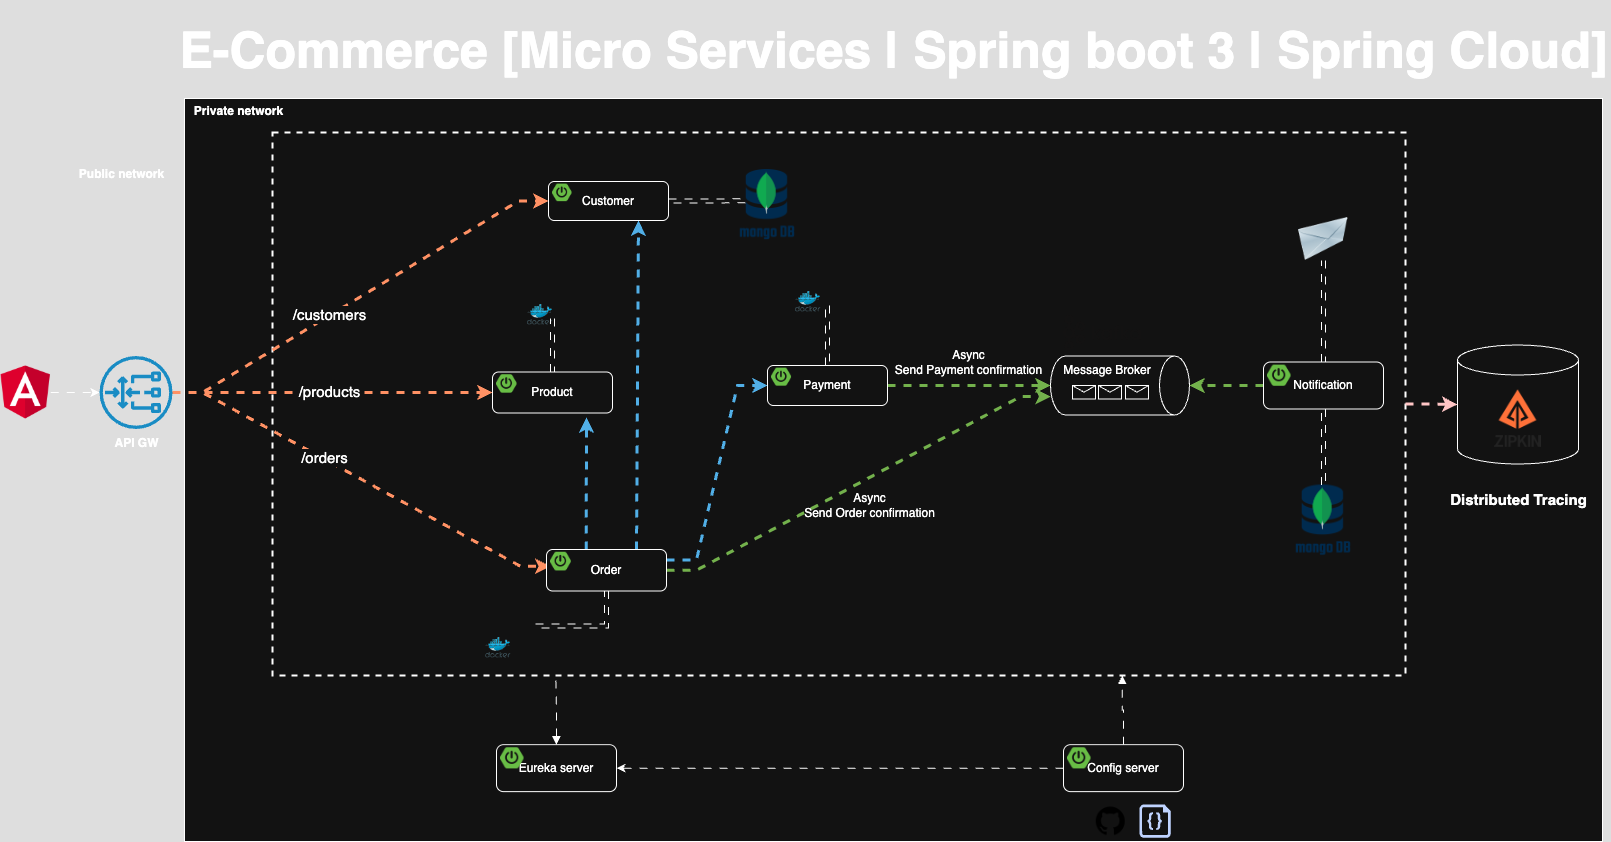

The diagram above was exported from draw.io. Its source (the exported page's mxGraphModel, read from the mxfile embedded in the PNG):
<mxGraphModel dx="1106" dy="909" grid="0" gridSize="10" guides="0" tooltips="1" connect="0" arrows="0" fold="1" page="0" pageScale="1" pageWidth="1169" pageHeight="827" math="0" shadow="0">
  <root>
    <mxCell id="0" />
    <mxCell id="1" parent="0" />
    <mxCell id="xCOBlcEBNlZvq0qhSWPW-67" value="" style="rounded=0;whiteSpace=wrap;html=1;" parent="1" vertex="1">
      <mxGeometry x="175" y="57" width="1418" height="743" as="geometry" />
    </mxCell>
    <mxCell id="xCOBlcEBNlZvq0qhSWPW-52" value="" style="shape=cylinder3;whiteSpace=wrap;html=1;boundedLbl=1;backgroundOutline=1;size=15;" parent="1" vertex="1">
      <mxGeometry x="1448" y="303.5" width="121" height="119" as="geometry" />
    </mxCell>
    <mxCell id="O6HLDK9tNG4gK17g9pfa-21" value="" style="rounded=0;whiteSpace=wrap;html=1;sketch=0;fillColor=none;dashed=1;strokeWidth=2;" parent="1" vertex="1">
      <mxGeometry x="263" y="91" width="1133" height="543" as="geometry" />
    </mxCell>
    <mxCell id="O6HLDK9tNG4gK17g9pfa-33" value="" style="image;html=1;image=img/lib/clip_art/networking/Email_128x128.png;sketch=0;fontSize=15;fillColor=none;" parent="1" vertex="1">
      <mxGeometry x="1288" y="176" width="52" height="43" as="geometry" />
    </mxCell>
    <mxCell id="O6HLDK9tNG4gK17g9pfa-50" value="" style="endArrow=classic;html=1;rounded=0;fontSize=15;endSize=6;strokeWidth=3;strokeColor=#C73500;fillColor=#fa6800;edgeStyle=entityRelationEdgeStyle;flowAnimation=1;entryX=0;entryY=0.5;entryDx=0;entryDy=0;" parent="1" source="O6HLDK9tNG4gK17g9pfa-103" target="xCOBlcEBNlZvq0qhSWPW-1" edge="1">
      <mxGeometry width="50" height="50" relative="1" as="geometry">
        <mxPoint x="267" y="350" as="sourcePoint" />
        <mxPoint x="465.0000000000002" y="161.5" as="targetPoint" />
      </mxGeometry>
    </mxCell>
    <mxCell id="O6HLDK9tNG4gK17g9pfa-59" value="/customers" style="edgeLabel;html=1;align=center;verticalAlign=middle;resizable=0;points=[];fontSize=15;" parent="O6HLDK9tNG4gK17g9pfa-50" vertex="1" connectable="0">
      <mxGeometry x="-0.5046" y="1" relative="1" as="geometry">
        <mxPoint x="62" y="-38" as="offset" />
      </mxGeometry>
    </mxCell>
    <mxCell id="O6HLDK9tNG4gK17g9pfa-51" value="" style="endArrow=classic;html=1;rounded=0;fontSize=15;endSize=6;strokeWidth=3;strokeColor=#C73500;fillColor=#fa6800;edgeStyle=entityRelationEdgeStyle;entryX=0;entryY=0.75;entryDx=0;entryDy=0;flowAnimation=1;" parent="1" source="O6HLDK9tNG4gK17g9pfa-103" target="xCOBlcEBNlZvq0qhSWPW-20" edge="1">
      <mxGeometry width="50" height="50" relative="1" as="geometry">
        <mxPoint x="260.99999999999955" y="353" as="sourcePoint" />
        <mxPoint x="486" y="528.5" as="targetPoint" />
      </mxGeometry>
    </mxCell>
    <mxCell id="O6HLDK9tNG4gK17g9pfa-60" value="/orders" style="edgeLabel;html=1;align=center;verticalAlign=middle;resizable=0;points=[];fontSize=15;" parent="O6HLDK9tNG4gK17g9pfa-51" vertex="1" connectable="0">
      <mxGeometry x="0.2804" y="-3" relative="1" as="geometry">
        <mxPoint x="-88" y="-53" as="offset" />
      </mxGeometry>
    </mxCell>
    <mxCell id="8Op4M2FmP5w4KHeaY0xA-4" style="edgeStyle=orthogonalEdgeStyle;rounded=0;orthogonalLoop=1;jettySize=auto;html=1;strokeWidth=3;fillColor=#fa6800;strokeColor=#C73500;flowAnimation=1;entryX=0;entryY=0.5;entryDx=0;entryDy=0;" parent="1" source="O6HLDK9tNG4gK17g9pfa-103" target="xCOBlcEBNlZvq0qhSWPW-12" edge="1">
      <mxGeometry relative="1" as="geometry">
        <mxPoint x="403" y="351" as="targetPoint" />
      </mxGeometry>
    </mxCell>
    <mxCell id="8Op4M2FmP5w4KHeaY0xA-5" value="/products" style="edgeLabel;html=1;align=center;verticalAlign=middle;resizable=0;points=[];fontSize=15;" parent="8Op4M2FmP5w4KHeaY0xA-4" vertex="1" connectable="0">
      <mxGeometry x="0.2865" y="1" relative="1" as="geometry">
        <mxPoint x="-50" y="-1" as="offset" />
      </mxGeometry>
    </mxCell>
    <mxCell id="Sr1AToIsDmf1QCaqVxD8-1" value="" style="shape=image;verticalLabelPosition=bottom;labelBackgroundColor=default;verticalAlign=top;aspect=fixed;imageAspect=0;image=https://www.opc-router.de/wp-content/uploads/2021/03/mongodb_thumbnail.png;" parent="1" vertex="1">
      <mxGeometry x="1286.12" y="443.5" width="55.76" height="75" as="geometry" />
    </mxCell>
    <mxCell id="8Op4M2FmP5w4KHeaY0xA-1" value="" style="shape=image;verticalLabelPosition=bottom;labelBackgroundColor=default;verticalAlign=top;aspect=fixed;imageAspect=0;image=https://avatars.githubusercontent.com/u/11860887?s=280&amp;v=4;" parent="1" vertex="1">
      <mxGeometry x="1477" y="345.5" width="63" height="63" as="geometry" />
    </mxCell>
    <mxCell id="xCOBlcEBNlZvq0qhSWPW-14" value="" style="shape=image;verticalLabelPosition=bottom;labelBackgroundColor=default;verticalAlign=top;aspect=fixed;imageAspect=0;image=https://static-00.iconduck.com/assets.00/kafka-icon-2048x935-cvu4503l.png;imageBorder=none;perimeterSpacing=0;" parent="1" vertex="1">
      <mxGeometry x="1054" y="274" width="77.75" height="35.5" as="geometry" />
    </mxCell>
    <mxCell id="xCOBlcEBNlZvq0qhSWPW-15" value="Message Broker" style="shape=cylinder3;whiteSpace=wrap;html=1;boundedLbl=1;backgroundOutline=1;size=15;rotation=90;horizontal=0;verticalAlign=top;" parent="1" vertex="1">
      <mxGeometry x="1081" y="274.5" width="59" height="139" as="geometry" />
    </mxCell>
    <mxCell id="xCOBlcEBNlZvq0qhSWPW-25" style="edgeStyle=entityRelationEdgeStyle;rounded=0;orthogonalLoop=1;jettySize=auto;html=1;entryX=0.686;entryY=0.998;entryDx=0;entryDy=0;entryPerimeter=0;fillColor=#60a917;strokeColor=#2D7600;strokeWidth=3;flowAnimation=1;" parent="1" source="xCOBlcEBNlZvq0qhSWPW-19" target="xCOBlcEBNlZvq0qhSWPW-15" edge="1">
      <mxGeometry relative="1" as="geometry" />
    </mxCell>
    <mxCell id="xCOBlcEBNlZvq0qhSWPW-27" style="rounded=0;orthogonalLoop=1;jettySize=auto;html=1;exitX=0.331;exitY=-0.003;exitDx=0;exitDy=0;exitPerimeter=0;strokeWidth=3;fillColor=#1ba1e2;strokeColor=#006EAF;flowAnimation=1;" parent="1" source="xCOBlcEBNlZvq0qhSWPW-19" edge="1">
      <mxGeometry relative="1" as="geometry">
        <mxPoint x="577" y="376" as="targetPoint" />
      </mxGeometry>
    </mxCell>
    <mxCell id="xCOBlcEBNlZvq0qhSWPW-28" style="edgeStyle=entityRelationEdgeStyle;rounded=0;orthogonalLoop=1;jettySize=auto;html=1;entryX=0;entryY=0.5;entryDx=0;entryDy=0;exitX=1;exitY=0.25;exitDx=0;exitDy=0;fillColor=#1ba1e2;strokeColor=#006EAF;strokeWidth=3;flowAnimation=1;" parent="1" source="xCOBlcEBNlZvq0qhSWPW-19" target="xCOBlcEBNlZvq0qhSWPW-9" edge="1">
      <mxGeometry relative="1" as="geometry" />
    </mxCell>
    <mxCell id="xCOBlcEBNlZvq0qhSWPW-30" style="rounded=0;orthogonalLoop=1;jettySize=auto;html=1;entryX=0.5;entryY=1;entryDx=0;entryDy=0;entryPerimeter=0;fillColor=#60a917;strokeColor=#2D7600;strokeWidth=3;flowAnimation=1;" parent="1" source="xCOBlcEBNlZvq0qhSWPW-9" target="xCOBlcEBNlZvq0qhSWPW-15" edge="1">
      <mxGeometry relative="1" as="geometry" />
    </mxCell>
    <mxCell id="xCOBlcEBNlZvq0qhSWPW-31" style="rounded=0;orthogonalLoop=1;jettySize=auto;html=1;exitX=0.75;exitY=0;exitDx=0;exitDy=0;entryX=0.75;entryY=1;entryDx=0;entryDy=0;strokeWidth=3;fillColor=#1ba1e2;strokeColor=#006EAF;flowAnimation=1;" parent="1" source="xCOBlcEBNlZvq0qhSWPW-19" target="xCOBlcEBNlZvq0qhSWPW-1" edge="1">
      <mxGeometry relative="1" as="geometry" />
    </mxCell>
    <mxCell id="xCOBlcEBNlZvq0qhSWPW-35" style="edgeStyle=orthogonalEdgeStyle;rounded=0;orthogonalLoop=1;jettySize=auto;html=1;entryX=0.5;entryY=0;entryDx=0;entryDy=0;entryPerimeter=0;fillColor=#60a917;strokeColor=#2D7600;strokeWidth=3;flowAnimation=1;" parent="1" source="xCOBlcEBNlZvq0qhSWPW-33" target="xCOBlcEBNlZvq0qhSWPW-15" edge="1">
      <mxGeometry relative="1" as="geometry" />
    </mxCell>
    <mxCell id="O6HLDK9tNG4gK17g9pfa-22" value="" style="shape=image;verticalLabelPosition=bottom;labelBackgroundColor=default;verticalAlign=top;aspect=fixed;imageAspect=0;image=https://cdn-icons-png.flaticon.com/512/25/25231.png;" parent="1" vertex="1">
      <mxGeometry x="1086.76" y="765.25" width="29" height="29" as="geometry" />
    </mxCell>
    <mxCell id="O6HLDK9tNG4gK17g9pfa-23" value="" style="sketch=0;aspect=fixed;pointerEvents=1;shadow=0;dashed=0;html=1;strokeColor=none;labelPosition=center;verticalLabelPosition=bottom;verticalAlign=top;align=center;fillColor=#00188D;shape=mxgraph.azure.code_file" parent="1" vertex="1">
      <mxGeometry x="1129.98" y="763" width="31.26" height="33.25" as="geometry" />
    </mxCell>
    <mxCell id="xCOBlcEBNlZvq0qhSWPW-46" value="" style="group" parent="1" vertex="1" connectable="0">
      <mxGeometry x="785.94" y="213" width="50.120000000000005" height="57.64852490606316" as="geometry" />
    </mxCell>
    <mxCell id="xCOBlcEBNlZvq0qhSWPW-47" value="" style="shape=image;verticalLabelPosition=bottom;labelBackgroundColor=default;verticalAlign=top;aspect=fixed;imageAspect=0;image=https://upload.wikimedia.org/wikipedia/commons/thumb/b/ba/Database-postgres.svg/1448px-Database-postgres.svg.png;container=0;" parent="xCOBlcEBNlZvq0qhSWPW-46" vertex="1">
      <mxGeometry x="13.99735211811253" width="36.12264788188748" height="51.04120428447361" as="geometry" />
    </mxCell>
    <mxCell id="xCOBlcEBNlZvq0qhSWPW-48" value="" style="sketch=0;aspect=fixed;html=1;points=[];align=center;image;fontSize=12;image=img/lib/mscae/Docker.svg;fillColor=none;container=0;" parent="xCOBlcEBNlZvq0qhSWPW-46" vertex="1">
      <mxGeometry y="36.67969348659003" width="25.571745633503813" height="20.968831419473126" as="geometry" />
    </mxCell>
    <mxCell id="xCOBlcEBNlZvq0qhSWPW-49" value="" style="group" parent="1" vertex="1" connectable="0">
      <mxGeometry x="517.94" y="226" width="50.120000000000005" height="57.64852490606316" as="geometry" />
    </mxCell>
    <mxCell id="xCOBlcEBNlZvq0qhSWPW-50" value="" style="shape=image;verticalLabelPosition=bottom;labelBackgroundColor=default;verticalAlign=top;aspect=fixed;imageAspect=0;image=https://upload.wikimedia.org/wikipedia/commons/thumb/b/ba/Database-postgres.svg/1448px-Database-postgres.svg.png;container=0;" parent="xCOBlcEBNlZvq0qhSWPW-49" vertex="1">
      <mxGeometry x="15.99735211811253" width="36.12264788188748" height="51.04120428447361" as="geometry" />
    </mxCell>
    <mxCell id="xCOBlcEBNlZvq0qhSWPW-51" value="" style="sketch=0;aspect=fixed;html=1;points=[];align=center;image;fontSize=12;image=img/lib/mscae/Docker.svg;fillColor=none;container=0;" parent="xCOBlcEBNlZvq0qhSWPW-49" vertex="1">
      <mxGeometry y="36.67969348659003" width="25.571745633503813" height="20.968831419473126" as="geometry" />
    </mxCell>
    <mxCell id="xCOBlcEBNlZvq0qhSWPW-53" style="edgeStyle=orthogonalEdgeStyle;rounded=0;orthogonalLoop=1;jettySize=auto;html=1;shape=link;flowAnimation=1;" parent="1" source="xCOBlcEBNlZvq0qhSWPW-1" edge="1">
      <mxGeometry relative="1" as="geometry">
        <mxPoint x="735.9973521181128" y="159.24" as="targetPoint" />
      </mxGeometry>
    </mxCell>
    <mxCell id="xCOBlcEBNlZvq0qhSWPW-54" style="edgeStyle=orthogonalEdgeStyle;rounded=0;orthogonalLoop=1;jettySize=auto;html=1;shape=link;flowAnimation=1;" parent="1" source="xCOBlcEBNlZvq0qhSWPW-9" target="xCOBlcEBNlZvq0qhSWPW-47" edge="1">
      <mxGeometry relative="1" as="geometry" />
    </mxCell>
    <mxCell id="xCOBlcEBNlZvq0qhSWPW-55" value="" style="group" parent="1" vertex="1" connectable="0">
      <mxGeometry x="476" y="559" width="50.120000000000005" height="57.64852490606316" as="geometry" />
    </mxCell>
    <mxCell id="xCOBlcEBNlZvq0qhSWPW-56" value="" style="shape=image;verticalLabelPosition=bottom;labelBackgroundColor=default;verticalAlign=top;aspect=fixed;imageAspect=0;image=https://upload.wikimedia.org/wikipedia/commons/thumb/b/ba/Database-postgres.svg/1448px-Database-postgres.svg.png;container=0;" parent="xCOBlcEBNlZvq0qhSWPW-55" vertex="1">
      <mxGeometry x="13.99735211811253" width="36.12264788188748" height="51.04120428447361" as="geometry" />
    </mxCell>
    <mxCell id="xCOBlcEBNlZvq0qhSWPW-57" value="" style="sketch=0;aspect=fixed;html=1;points=[];align=center;image;fontSize=12;image=img/lib/mscae/Docker.svg;fillColor=none;container=0;" parent="xCOBlcEBNlZvq0qhSWPW-55" vertex="1">
      <mxGeometry y="36.67969348659003" width="25.571745633503813" height="20.968831419473126" as="geometry" />
    </mxCell>
    <mxCell id="xCOBlcEBNlZvq0qhSWPW-58" style="edgeStyle=orthogonalEdgeStyle;rounded=0;orthogonalLoop=1;jettySize=auto;html=1;entryX=1;entryY=0.5;entryDx=0;entryDy=0;exitX=0.5;exitY=1;exitDx=0;exitDy=0;shape=link;flowAnimation=1;" parent="1" source="xCOBlcEBNlZvq0qhSWPW-19" target="xCOBlcEBNlZvq0qhSWPW-56" edge="1">
      <mxGeometry relative="1" as="geometry" />
    </mxCell>
    <mxCell id="xCOBlcEBNlZvq0qhSWPW-59" style="edgeStyle=orthogonalEdgeStyle;rounded=0;orthogonalLoop=1;jettySize=auto;html=1;entryX=0.25;entryY=1;entryDx=0;entryDy=0;shape=link;flowAnimation=1;" parent="1" source="xCOBlcEBNlZvq0qhSWPW-12" target="xCOBlcEBNlZvq0qhSWPW-50" edge="1">
      <mxGeometry relative="1" as="geometry" />
    </mxCell>
    <mxCell id="xCOBlcEBNlZvq0qhSWPW-60" style="edgeStyle=orthogonalEdgeStyle;rounded=0;orthogonalLoop=1;jettySize=auto;html=1;entryX=0.5;entryY=1;entryDx=0;entryDy=0;shape=link;flowAnimation=1;" parent="1" source="xCOBlcEBNlZvq0qhSWPW-33" target="O6HLDK9tNG4gK17g9pfa-33" edge="1">
      <mxGeometry relative="1" as="geometry" />
    </mxCell>
    <mxCell id="xCOBlcEBNlZvq0qhSWPW-61" style="edgeStyle=orthogonalEdgeStyle;rounded=0;orthogonalLoop=1;jettySize=auto;html=1;entryX=0;entryY=0.5;entryDx=0;entryDy=0;entryPerimeter=0;strokeWidth=3;fillColor=#a20025;strokeColor=#6F0000;flowAnimation=1;" parent="1" source="O6HLDK9tNG4gK17g9pfa-21" target="xCOBlcEBNlZvq0qhSWPW-52" edge="1">
      <mxGeometry relative="1" as="geometry" />
    </mxCell>
    <mxCell id="xCOBlcEBNlZvq0qhSWPW-62" value="Distributed Tracing" style="text;html=1;align=center;verticalAlign=middle;resizable=0;points=[];autosize=1;strokeColor=none;fillColor=none;fontStyle=1;fontSize=15;" parent="1" vertex="1">
      <mxGeometry x="1431" y="443" width="155" height="30" as="geometry" />
    </mxCell>
    <mxCell id="O6HLDK9tNG4gK17g9pfa-103" value="&lt;b&gt;API GW&lt;/b&gt;" style="sketch=0;outlineConnect=0;dashed=0;verticalLabelPosition=bottom;verticalAlign=top;align=center;html=1;fontSize=12;fontStyle=0;aspect=fixed;pointerEvents=1;shape=mxgraph.aws4.gateway_load_balancer;labelBackgroundColor=none;labelBorderColor=none;fillColor=#1ba1e2;strokeColor=default;" parent="1" vertex="1">
      <mxGeometry x="90" y="314.5" width="73" height="73" as="geometry" />
    </mxCell>
    <mxCell id="xCOBlcEBNlZvq0qhSWPW-64" style="edgeStyle=orthogonalEdgeStyle;rounded=0;orthogonalLoop=1;jettySize=auto;html=1;entryX=0.5;entryY=0;entryDx=0;entryDy=0;shape=link;flowAnimation=1;" parent="1" source="xCOBlcEBNlZvq0qhSWPW-33" target="Sr1AToIsDmf1QCaqVxD8-1" edge="1">
      <mxGeometry relative="1" as="geometry" />
    </mxCell>
    <mxCell id="xCOBlcEBNlZvq0qhSWPW-65" value="Async&lt;br&gt;Send Order confirmation" style="text;html=1;align=center;verticalAlign=middle;resizable=0;points=[];autosize=1;strokeColor=none;fillColor=none;" parent="1" vertex="1">
      <mxGeometry x="785.94" y="443.5" width="149" height="41" as="geometry" />
    </mxCell>
    <mxCell id="xCOBlcEBNlZvq0qhSWPW-66" value="Async&lt;br&gt;Send Payment confirmation" style="text;html=1;align=center;verticalAlign=middle;resizable=0;points=[];autosize=1;strokeColor=none;fillColor=none;" parent="1" vertex="1">
      <mxGeometry x="876" y="300" width="165" height="41" as="geometry" />
    </mxCell>
    <mxCell id="xCOBlcEBNlZvq0qhSWPW-68" value="Public network" style="text;html=1;align=center;verticalAlign=middle;resizable=0;points=[];autosize=1;strokeColor=none;fillColor=none;fontStyle=1" parent="1" vertex="1">
      <mxGeometry x="60" y="120" width="103" height="26" as="geometry" />
    </mxCell>
    <mxCell id="xCOBlcEBNlZvq0qhSWPW-69" value="Private network" style="text;html=1;align=center;verticalAlign=middle;resizable=0;points=[];autosize=1;strokeColor=none;fillColor=none;fontStyle=1" parent="1" vertex="1">
      <mxGeometry x="175" y="57" width="107" height="26" as="geometry" />
    </mxCell>
    <mxCell id="xCOBlcEBNlZvq0qhSWPW-70" style="edgeStyle=orthogonalEdgeStyle;rounded=0;orthogonalLoop=1;jettySize=auto;html=1;entryX=0.75;entryY=1;entryDx=0;entryDy=0;flowAnimation=1;startArrow=none;startFill=0;endArrow=block;endFill=1;" parent="1" source="xCOBlcEBNlZvq0qhSWPW-37" target="O6HLDK9tNG4gK17g9pfa-21" edge="1">
      <mxGeometry relative="1" as="geometry" />
    </mxCell>
    <mxCell id="xCOBlcEBNlZvq0qhSWPW-71" style="edgeStyle=orthogonalEdgeStyle;rounded=0;orthogonalLoop=1;jettySize=auto;html=1;entryX=0.25;entryY=1;entryDx=0;entryDy=0;flowAnimation=1;startArrow=block;startFill=1;endArrow=none;endFill=0;" parent="1" source="xCOBlcEBNlZvq0qhSWPW-40" target="O6HLDK9tNG4gK17g9pfa-21" edge="1">
      <mxGeometry relative="1" as="geometry" />
    </mxCell>
    <mxCell id="rKu08YaNow4kpiejSnou-1" value="" style="shape=message;html=1;html=1;outlineConnect=0;labelPosition=center;verticalLabelPosition=bottom;align=center;verticalAlign=top;container=0;" parent="1" vertex="1">
      <mxGeometry x="1063" y="344" width="23" height="13.5" as="geometry" />
    </mxCell>
    <mxCell id="rKu08YaNow4kpiejSnou-2" value="" style="shape=message;html=1;html=1;outlineConnect=0;labelPosition=center;verticalLabelPosition=bottom;align=center;verticalAlign=top;container=0;" parent="1" vertex="1">
      <mxGeometry x="1089" y="344" width="23" height="13.5" as="geometry" />
    </mxCell>
    <mxCell id="rKu08YaNow4kpiejSnou-3" value="" style="shape=message;html=1;html=1;outlineConnect=0;labelPosition=center;verticalLabelPosition=bottom;align=center;verticalAlign=top;container=0;" parent="1" vertex="1">
      <mxGeometry x="1116" y="344" width="23" height="13.5" as="geometry" />
    </mxCell>
    <mxCell id="rKu08YaNow4kpiejSnou-4" style="edgeStyle=orthogonalEdgeStyle;rounded=0;orthogonalLoop=1;jettySize=auto;html=1;flowAnimation=1;" parent="1" source="xCOBlcEBNlZvq0qhSWPW-37" target="xCOBlcEBNlZvq0qhSWPW-40" edge="1">
      <mxGeometry relative="1" as="geometry" />
    </mxCell>
    <mxCell id="rKu08YaNow4kpiejSnou-6" style="edgeStyle=orthogonalEdgeStyle;rounded=0;orthogonalLoop=1;jettySize=auto;html=1;flowAnimation=1;" parent="1" source="rKu08YaNow4kpiejSnou-5" target="O6HLDK9tNG4gK17g9pfa-103" edge="1">
      <mxGeometry relative="1" as="geometry" />
    </mxCell>
    <mxCell id="rKu08YaNow4kpiejSnou-5" value="" style="shape=image;verticalLabelPosition=bottom;labelBackgroundColor=default;verticalAlign=top;aspect=fixed;imageAspect=0;image=https://upload.wikimedia.org/wikipedia/commons/thumb/c/cf/Angular_full_color_logo.svg/800px-Angular_full_color_logo.svg.png;clipPath=inset(11.67% 12.33% 7.67% 12%);" parent="1" vertex="1">
      <mxGeometry x="-9" y="324.25" width="50.18" height="53.5" as="geometry" />
    </mxCell>
    <mxCell id="vR1Pq6dqCtEIYChafSH1-1" value="" style="shape=image;verticalLabelPosition=bottom;labelBackgroundColor=default;verticalAlign=top;aspect=fixed;imageAspect=0;image=https://www.opc-router.de/wp-content/uploads/2021/03/mongodb_thumbnail.png;" parent="1" vertex="1">
      <mxGeometry x="730.1799999999998" y="128" width="55.76" height="75" as="geometry" />
    </mxCell>
    <mxCell id="vbnjpDnbafTEZDlO4RGQ-1" value="E-Commerce [Micro Services | Spring boot 3 | Spring Cloud]" style="text;html=1;strokeColor=none;fillColor=none;align=center;verticalAlign=middle;whiteSpace=wrap;rounded=0;fontSize=50;fontStyle=1" parent="1" vertex="1">
      <mxGeometry x="166.5" y="-41" width="1435" height="98" as="geometry" />
    </mxCell>
    <mxCell id="xCOBlcEBNlZvq0qhSWPW-1" value="Customer" style="rounded=1;whiteSpace=wrap;html=1;" parent="1" vertex="1">
      <mxGeometry x="539" y="140" width="120" height="39" as="geometry" />
    </mxCell>
    <mxCell id="xCOBlcEBNlZvq0qhSWPW-2" value="" style="shape=image;verticalLabelPosition=bottom;labelBackgroundColor=default;verticalAlign=top;aspect=fixed;imageAspect=0;image=https://images.ctfassets.net/gt6dp23g0g38/5DqlQtFKecFlkqQ8YGDT2p/aa945b648f44dd872e9a1b89f7d203ef/springboot.png;" parent="1" vertex="1">
      <mxGeometry x="543" y="142.6" width="19.538999999999998" height="17.55" as="geometry" />
    </mxCell>
    <mxCell id="xCOBlcEBNlZvq0qhSWPW-12" value="Product" style="rounded=1;whiteSpace=wrap;html=1;" parent="1" vertex="1">
      <mxGeometry x="483" y="330.5" width="120" height="41" as="geometry" />
    </mxCell>
    <mxCell id="xCOBlcEBNlZvq0qhSWPW-13" value="" style="shape=image;verticalLabelPosition=bottom;labelBackgroundColor=default;verticalAlign=top;aspect=fixed;imageAspect=0;image=https://images.ctfassets.net/gt6dp23g0g38/5DqlQtFKecFlkqQ8YGDT2p/aa945b648f44dd872e9a1b89f7d203ef/springboot.png;" parent="1" vertex="1">
      <mxGeometry x="487" y="333.23333333333335" width="20.541" height="18.45" as="geometry" />
    </mxCell>
    <mxCell id="xCOBlcEBNlZvq0qhSWPW-9" value="Payment" style="rounded=1;whiteSpace=wrap;html=1;" parent="1" vertex="1">
      <mxGeometry x="758" y="324" width="120" height="40" as="geometry" />
    </mxCell>
    <mxCell id="xCOBlcEBNlZvq0qhSWPW-10" value="" style="shape=image;verticalLabelPosition=bottom;labelBackgroundColor=default;verticalAlign=top;aspect=fixed;imageAspect=0;image=https://images.ctfassets.net/gt6dp23g0g38/5DqlQtFKecFlkqQ8YGDT2p/aa945b648f44dd872e9a1b89f7d203ef/springboot.png;" parent="1" vertex="1">
      <mxGeometry x="762" y="326.6666666666667" width="20.04" height="18.000000000000004" as="geometry" />
    </mxCell>
    <mxCell id="xCOBlcEBNlZvq0qhSWPW-19" value="Order" style="rounded=1;whiteSpace=wrap;html=1;" parent="1" vertex="1">
      <mxGeometry x="537" y="508" width="120" height="41.5" as="geometry" />
    </mxCell>
    <mxCell id="xCOBlcEBNlZvq0qhSWPW-20" value="" style="shape=image;verticalLabelPosition=bottom;labelBackgroundColor=default;verticalAlign=top;aspect=fixed;imageAspect=0;image=https://images.ctfassets.net/gt6dp23g0g38/5DqlQtFKecFlkqQ8YGDT2p/aa945b648f44dd872e9a1b89f7d203ef/springboot.png;" parent="1" vertex="1">
      <mxGeometry x="541" y="510.76666666666665" width="20.7915" height="18.675" as="geometry" />
    </mxCell>
    <mxCell id="xCOBlcEBNlZvq0qhSWPW-33" value="Notification" style="rounded=1;whiteSpace=wrap;html=1;" parent="1" vertex="1">
      <mxGeometry x="1254" y="320.5" width="120" height="47" as="geometry" />
    </mxCell>
    <mxCell id="xCOBlcEBNlZvq0qhSWPW-34" value="" style="shape=image;verticalLabelPosition=bottom;labelBackgroundColor=default;verticalAlign=top;aspect=fixed;imageAspect=0;image=https://images.ctfassets.net/gt6dp23g0g38/5DqlQtFKecFlkqQ8YGDT2p/aa945b648f44dd872e9a1b89f7d203ef/springboot.png;" parent="1" vertex="1">
      <mxGeometry x="1258" y="323.6333333333333" width="23.546999999999997" height="21.15" as="geometry" />
    </mxCell>
    <mxCell id="xCOBlcEBNlZvq0qhSWPW-40" value="Eureka server" style="rounded=1;whiteSpace=wrap;html=1;" parent="1" vertex="1">
      <mxGeometry x="487" y="703.13" width="120" height="47" as="geometry" />
    </mxCell>
    <mxCell id="xCOBlcEBNlZvq0qhSWPW-41" value="" style="shape=image;verticalLabelPosition=bottom;labelBackgroundColor=default;verticalAlign=top;aspect=fixed;imageAspect=0;image=https://images.ctfassets.net/gt6dp23g0g38/5DqlQtFKecFlkqQ8YGDT2p/aa945b648f44dd872e9a1b89f7d203ef/springboot.png;" parent="1" vertex="1">
      <mxGeometry x="491" y="706.2633333333333" width="23.546999999999997" height="21.15" as="geometry" />
    </mxCell>
    <mxCell id="xCOBlcEBNlZvq0qhSWPW-37" value="Config server" style="rounded=1;whiteSpace=wrap;html=1;" parent="1" vertex="1">
      <mxGeometry x="1054" y="703.13" width="120" height="47" as="geometry" />
    </mxCell>
    <mxCell id="xCOBlcEBNlZvq0qhSWPW-38" value="" style="shape=image;verticalLabelPosition=bottom;labelBackgroundColor=default;verticalAlign=top;aspect=fixed;imageAspect=0;image=https://images.ctfassets.net/gt6dp23g0g38/5DqlQtFKecFlkqQ8YGDT2p/aa945b648f44dd872e9a1b89f7d203ef/springboot.png;" parent="1" vertex="1">
      <mxGeometry x="1058" y="706.2633333333333" width="23.546999999999997" height="21.15" as="geometry" />
    </mxCell>
  </root>
</mxGraphModel>